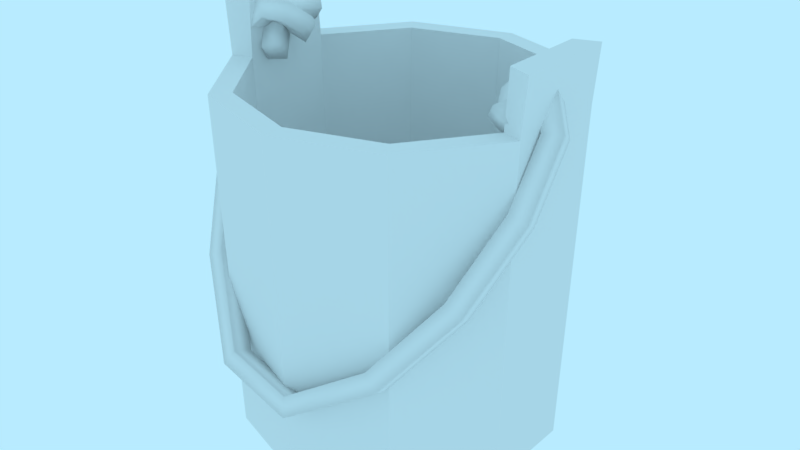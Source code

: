 # Source: prop-bucket.blend  (saved by Blender 2.79.0; exported with 4.5.12 LTS)
import bpy
from mathutils import Matrix  # noqa: F401  (used for matrix-valued properties, if any)

bpy.ops.wm.read_factory_settings(use_empty=True)
scene = bpy.context.scene
scene.name = 'Scene'

# ---- collections
col_collection_1 = bpy.data.collections.new('Collection 1'); scene.collection.children.link(col_collection_1)

# ---- world
world_world = bpy.data.worlds.new('World'); scene.world = world_world
world_world.color = (0.4794, 0.8327, 1.0)
world_world.use_sun_shadow = False
world_world.sun_shadow_jitter_overblur = 0.0
world_world.cycles.sampling_method = 'MANUAL'

# ---- meshes
me_prop_bucket = bpy.data.meshes.new('prop-bucket')
me_prop_bucket.from_pydata([(-4.909e-10, -1.021e-08, -0.2335), (-0.1373, -8.258e-09, -0.1889), (-0.2221, -3.154e-09, -0.07216), (-0.2221, 3.154e-09, 0.07216), (-0.1373, 8.258e-09, 0.1889), (1.992e-08, 1.021e-08, 0.2335), (0.1373, 8.258e-09, 0.1889), (0.2221, 3.154e-09, 0.07216), (0.2221, -3.154e-09, -0.07216), (0.1373, -8.258e-09, -0.1889), (2.687e-09, 0.5, -0.219), (-0.1287, 0.5, -0.1772), (-0.2083, 0.5, -0.06767), (-0.2083, 0.5, 0.06767), (-0.1287, 0.5, 0.1772), (1.818e-08, 0.5, 0.219), (0.1287, 0.5, 0.1772), (0.2083, 0.5, 0.06767), (0.2083, 0.5, -0.06767), (0.1287, 0.5, -0.1772), (-0.1469, 0.5, -0.2023), (0.0, 0.5, -0.25), (-0.2378, 0.5, -0.07725), (-0.2378, 0.5, 0.07725), (-0.1469, 0.5, 0.2023), (2.186e-08, 0.5, 0.25), (0.1469, 0.5, 0.2023), (0.2378, 0.5, 0.07725), (0.2378, 0.5, -0.07725), (0.1469, 0.5, -0.2023), (6.304e-08, 0.06773, -0.2024), (-0.119, 0.06773, -0.1637), (-0.1925, 0.06773, -0.06254), (-0.1925, 0.06773, 0.06254), (-0.119, 0.06773, 0.1637), (7.736e-08, 0.06773, 0.2024), (0.119, 0.06773, 0.1637), (0.1925, 0.06773, 0.06254), (0.1925, 0.06773, -0.06254), (0.119, 0.06773, -0.1637), (-0.2107, 0.5798, -0.06458), (-0.2107, 0.5798, 0.06458), (0.2107, 0.5798, 0.06458), (0.2107, 0.5798, -0.06458), (-0.2445, 0.5798, -0.07725), (-0.2445, 0.5798, 0.07725), (0.2445, 0.5798, 0.07725), (0.2445, 0.5798, -0.07725), (-0.2249, 0.09076, 0.07309), (-0.2249, 0.09076, -0.07309), (-4.018e-10, 0.09076, -0.2365), (0.139, 0.09076, -0.1913), (0.2249, 0.09076, 0.07309), (0.139, 0.09076, 0.1913), (-0.139, 0.09076, 0.1913), (-0.139, 0.09076, -0.1913), (0.2249, 0.09076, -0.07309), (2.028e-08, 0.09076, 0.2365), (-0.2265, 0.1418, 0.07361), (-3.517e-10, 0.1418, -0.2382), (0.2265, 0.1418, 0.07361), (-0.14, 0.1418, 0.1927), (-0.14, 0.1418, -0.1927), (0.2265, 0.1418, -0.07361), (2.047e-08, 0.1418, 0.2382), (-0.2265, 0.1418, -0.07361), (0.14, 0.1418, -0.1927), (0.14, 0.1418, 0.1927), (-0.2368, 0.4689, 0.07694), (-3.057e-11, 0.4689, -0.249), (0.2368, 0.4689, 0.07694), (-0.1463, 0.4689, 0.2014), (-0.1463, 0.4689, -0.2014), (0.2368, 0.4689, -0.07694), (2.174e-08, 0.4689, 0.249), (-0.2368, 0.4689, -0.07694), (0.1463, 0.4689, -0.2014), (0.1463, 0.4689, 0.2014), (-0.2353, 0.4215, -0.07646), (0.1454, 0.4215, -0.2002), (0.1454, 0.4215, 0.2002), (-0.2353, 0.4215, 0.07646), (-7.703e-11, 0.4215, -0.2474), (0.2353, 0.4215, 0.07646), (-0.1454, 0.4215, 0.2002), (-0.1454, 0.4215, -0.2002), (0.2353, 0.4215, -0.07646), (2.155e-08, 0.4215, 0.2474), (0.215, 0.4889, 0.04305), (0.2175, 0.4815, 0.01588), (0.197, 0.4623, 0.01925), (0.1945, 0.4698, 0.04642), (0.1978, 0.5126, 0.03399), (0.2016, 0.5032, 0.007598), (0.175, 0.4937, 0.00717), (0.1712, 0.5032, 0.03356), (0.197, 0.5262, 0.0282), (0.2008, 0.5134, 0.003265), (0.1742, 0.5196, -0.003955), (0.1704, 0.5324, 0.02098), (0.2043, 0.534, 0.02429), (0.2059, 0.5184, 0.00073), (0.1886, 0.5366, -0.01244), (0.187, 0.5521, 0.01112), (0.2154, 0.5379, 0.02159), (0.2138, 0.5212, -0.001131), (0.208, 0.5436, -0.0173), (0.2095, 0.5604, 0.00542), (0.2195, 0.5388, 0.02035), (0.2144, 0.5227, -0.002382), (0.2287, 0.5411, -0.01851), (0.2338, 0.5571, 0.004225), (0.2406, 0.4984, 0.04008), (0.2345, 0.4838, 0.01667), (0.2614, 0.4858, 0.008306), (0.2676, 0.5005, 0.03171), (0.236, 0.4138, 0.09338), (0.2298, 0.3998, 0.0696), (0.257, 0.3925, 0.06679), (0.2632, 0.4065, 0.09057), (0.1988, 0.3102, 0.1611), (0.1931, 0.2974, 0.1365), (0.2182, 0.2844, 0.1375), (0.2239, 0.2972, 0.162), (0.127, 0.2141, 0.2228), (0.1227, 0.2031, 0.1971), (0.1427, 0.1837, 0.2021), (0.1469, 0.1946, 0.2278), (0.02089, 0.15, 0.2592), (0.02032, 0.1408, 0.2325), (0.02594, 0.1145, 0.2414), (0.02651, 0.1237, 0.2681), (-0.08422, 0.167, 0.2455), (-0.08046, 0.1572, 0.2193), (-0.09548, 0.1341, 0.2258), (-0.09924, 0.144, 0.252), (-0.1646, 0.2658, 0.1866), (-0.159, 0.2541, 0.1614), (-0.1836, 0.2402, 0.1624), (-0.1892, 0.2518, 0.1875), (-0.2156, 0.3976, 0.1086), (-0.2095, 0.3847, 0.08428), (-0.2363, 0.3762, 0.08196), (-0.2425, 0.3892, 0.1063), (-0.2317, 0.508, 0.04161), (-0.2254, 0.4918, 0.01933), (-0.2526, 0.4918, 0.01163), (-0.2589, 0.508, 0.03391), (-0.2141, 0.5415, 0.01614), (-0.2118, 0.5208, -0.002993), (-0.2244, 0.5372, -0.02228), (-0.2267, 0.5579, -0.003147), (-0.1844, 0.5297, 0.01973), (-0.1706, 0.513, 0.001633), (-0.1676, 0.5347, -0.01625), (-0.1815, 0.5514, 0.001847), (-0.1809, 0.5344, 0.02385), (-0.1526, 0.5328, 0.02484), (-0.1508, 0.5534, 0.005507), (-0.179, 0.5549, 0.00451), (-0.188, 0.542, 0.03015), (-0.168, 0.5532, 0.04669), (-0.168, 0.5766, 0.03077), (-0.188, 0.5653, 0.01423), (-0.1991, 0.5451, 0.03596), (-0.1929, 0.5573, 0.06071), (-0.2045, 0.5815, 0.05165), (-0.2106, 0.5693, 0.02689), (-0.2118, 0.5331, 0.03837), (-0.2167, 0.5357, 0.06609), (-0.2412, 0.5487, 0.06048), (-0.2362, 0.5461, 0.03276), (-0.1732, 0.5789, -0.03119), (-0.1922, 0.5591, -0.03815), (-0.1761, 0.5394, -0.02586), (-0.1571, 0.5592, -0.0189), (-0.1935, 0.5799, 0.004006), (-0.2087, 0.5603, -0.009658), (-0.1895, 0.5407, -0.002864), (-0.1743, 0.5603, 0.0108), (-0.2074, 0.5667, 0.02739), (-0.2182, 0.5517, 0.005995), (-0.1938, 0.5377, 0.003455), (-0.183, 0.5526, 0.02485), (-0.2112, 0.5453, 0.03945), (-0.2212, 0.5344, 0.01534), (-0.1948, 0.5307, 0.006013), (-0.1847, 0.5415, 0.03012), (-0.2078, 0.5273, 0.04629), (-0.2172, 0.5125, 0.02407), (-0.1916, 0.5142, 0.01214), (-0.1822, 0.5289, 0.03436), (-0.2014, 0.5135, 0.05607), (-0.2076, 0.4915, 0.03937), (-0.1822, 0.4936, 0.02709), (-0.176, 0.5156, 0.04378), (0.2074, 0.5328, -0.02416), (0.1864, 0.5165, -0.034), (0.2054, 0.4999, -0.04683), (0.2263, 0.5162, -0.03699), (0.2092, 0.5209, -0.003623), (0.1889, 0.5013, -0.005806), (0.2085, 0.4817, -0.01184), (0.2288, 0.5013, -0.009655), (0.21, 0.521, -0.0009617), (0.1903, 0.5023, 0.006948), (0.2106, 0.4838, 0.01378), (0.2303, 0.5025, 0.005869), (0.2094, 0.5279, 0.006663), (0.1898, 0.509, 0.01405), (0.2097, 0.4932, 0.02656), (0.2293, 0.5122, 0.01917), (0.2035, 0.5364, 0.03013), (0.1861, 0.5142, 0.02756), (0.2072, 0.4968, 0.035), (0.2246, 0.519, 0.03756), (0.1926, 0.5302, 0.06916), (0.1776, 0.509, 0.05803), (0.2004, 0.4924, 0.05877), (0.2155, 0.5136, 0.06989)], [], [(1, 0, 9, 8, 7, 6, 5, 4, 3, 2), (16, 17, 37, 36), (75, 68, 23, 22), (76, 69, 21, 29), (77, 70, 27, 26), (68, 71, 24, 23), (69, 72, 20, 21), (70, 73, 28, 27), (71, 74, 25, 24), (72, 75, 22, 20), (73, 76, 29, 28), (74, 77, 26, 25), (11, 10, 21, 20), (12, 11, 20, 22), (28, 18, 43, 47), (14, 13, 23, 24), (15, 14, 24, 25), (16, 15, 25, 26), (17, 16, 26, 27), (27, 28, 47, 46), (19, 18, 28, 29), (10, 19, 29, 21), (31, 32, 33, 34, 35, 36, 37, 38, 39, 30), (13, 14, 34, 33), (10, 11, 31, 30), (17, 18, 38, 37), (14, 15, 35, 34), (11, 12, 32, 31), (18, 19, 39, 38), (15, 16, 36, 35), (12, 13, 33, 32), (19, 10, 30, 39), (41, 40, 44, 45), (43, 42, 46, 47), (18, 17, 42, 43), (12, 22, 44, 40), (17, 27, 46, 42), (22, 23, 45, 44), (23, 13, 41, 45), (13, 12, 40, 41), (5, 6, 53, 57), (8, 9, 51, 56), (1, 2, 49, 55), (4, 5, 57, 54), (7, 8, 56, 52), (0, 1, 55, 50), (3, 4, 54, 48), (6, 7, 52, 53), (9, 0, 50, 51), (2, 3, 48, 49), (57, 53, 67, 64), (56, 51, 66, 63), (55, 49, 65, 62), (54, 57, 64, 61), (52, 56, 63, 60), (50, 55, 62, 59), (48, 54, 61, 58), (53, 52, 60, 67), (51, 50, 59, 66), (49, 48, 58, 65), (87, 80, 77, 74), (86, 79, 76, 73), (85, 78, 75, 72), (84, 87, 74, 71), (83, 86, 73, 70), (82, 85, 72, 69), (81, 84, 71, 68), (80, 83, 70, 77), (79, 82, 69, 76), (78, 81, 68, 75), (65, 58, 81, 78), (66, 59, 82, 79), (67, 60, 83, 80), (58, 61, 84, 81), (59, 62, 85, 82), (60, 63, 86, 83), (61, 64, 87, 84), (62, 65, 78, 85), (63, 66, 79, 86), (64, 67, 80, 87), (88, 92, 95, 91), (89, 93, 92, 88), (90, 94, 93, 89), (91, 95, 94, 90), (92, 96, 99, 95), (93, 97, 96, 92), (94, 98, 97, 93), (95, 99, 98, 94), (96, 100, 103, 99), (97, 101, 100, 96), (98, 102, 101, 97), (99, 103, 102, 98), (100, 104, 107, 103), (101, 105, 104, 100), (102, 106, 105, 101), (103, 107, 106, 102), (104, 108, 111, 107), (105, 109, 108, 104), (106, 110, 109, 105), (107, 111, 110, 106), (108, 112, 115, 111), (109, 113, 112, 108), (110, 114, 113, 109), (111, 115, 114, 110), (112, 116, 119, 115), (113, 117, 116, 112), (114, 118, 117, 113), (115, 119, 118, 114), (116, 120, 123, 119), (117, 121, 120, 116), (118, 122, 121, 117), (119, 123, 122, 118), (120, 124, 127, 123), (121, 125, 124, 120), (122, 126, 125, 121), (123, 127, 126, 122), (124, 128, 131, 127), (125, 129, 128, 124), (126, 130, 129, 125), (127, 131, 130, 126), (128, 132, 135, 131), (129, 133, 132, 128), (130, 134, 133, 129), (131, 135, 134, 130), (132, 136, 139, 135), (133, 137, 136, 132), (134, 138, 137, 133), (135, 139, 138, 134), (136, 140, 143, 139), (137, 141, 140, 136), (138, 142, 141, 137), (139, 143, 142, 138), (140, 144, 147, 143), (141, 145, 144, 140), (142, 146, 145, 141), (143, 147, 146, 142), (144, 148, 151, 147), (145, 149, 148, 144), (146, 150, 149, 145), (147, 151, 150, 146), (148, 152, 155, 151), (149, 153, 152, 148), (150, 154, 153, 149), (151, 155, 154, 150), (152, 156, 159, 155), (153, 157, 156, 152), (154, 158, 157, 153), (155, 159, 158, 154), (156, 160, 163, 159), (157, 161, 160, 156), (158, 162, 161, 157), (159, 163, 162, 158), (160, 164, 167, 163), (161, 165, 164, 160), (162, 166, 165, 161), (163, 167, 166, 162), (164, 168, 171, 167), (165, 169, 168, 164), (166, 170, 169, 165), (167, 171, 170, 166), (172, 176, 179, 175), (173, 177, 176, 172), (174, 178, 177, 173), (175, 179, 178, 174), (176, 180, 183, 179), (177, 181, 180, 176), (178, 182, 181, 177), (179, 183, 182, 178), (180, 184, 187, 183), (181, 185, 184, 180), (182, 186, 185, 181), (183, 187, 186, 182), (184, 188, 191, 187), (185, 189, 188, 184), (186, 190, 189, 185), (187, 191, 190, 186), (188, 192, 195, 191), (189, 193, 192, 188), (190, 194, 193, 189), (191, 195, 194, 190), (196, 200, 203, 199), (197, 201, 200, 196), (198, 202, 201, 197), (199, 203, 202, 198), (200, 204, 207, 203), (201, 205, 204, 200), (202, 206, 205, 201), (203, 207, 206, 202), (204, 208, 211, 207), (205, 209, 208, 204), (206, 210, 209, 205), (207, 211, 210, 206), (208, 212, 215, 211), (209, 213, 212, 208), (210, 214, 213, 209), (211, 215, 214, 210), (212, 216, 219, 215), (213, 217, 216, 212), (214, 218, 217, 213), (215, 219, 218, 214), (216, 217, 218, 219), (198, 197, 196, 199), (175, 174, 173, 172), (195, 192, 193, 194)])
me_prop_bucket.polygons.foreach_set('use_smooth', [0, 0, 0, 0, 0, 0, 0, 0, 0, 0, 0, 0, 0, 0, 0, 0, 0, 0, 0, 0, 0, 0, 0, 0, 0, 0, 0, 0, 0, 0, 0, 0, 0, 0, 0, 0, 0, 0, 0, 0, 0, 0, 0, 0, 0, 0, 0, 0, 0, 0, 0, 0, 0, 0, 0, 0, 0, 0, 0, 0, 0, 0, 0, 0, 0, 0, 0, 0, 0, 0, 0, 0, 0, 0, 0, 0, 0, 0, 0, 0, 1, 1, 1, 1, 1, 1, 1, 1, 1, 1, 1, 1, 1, 1, 1, 1, 1, 1, 1, 1, 1, 1, 1, 1, 1, 1, 1, 1, 1, 1, 1, 1, 1, 1, 1, 1, 1, 1, 1, 1, 1, 1, 1, 1, 1, 1, 1, 1, 1, 1, 1, 1, 1, 1, 1, 1, 1, 1, 1, 1, 1, 1, 1, 1, 1, 1, 1, 1, 1, 1, 1, 1, 1, 1, 1, 1, 1, 1, 1, 1, 1, 1, 1, 1, 1, 1, 1, 1, 1, 1, 1, 1, 1, 1, 1, 1, 1, 1, 1, 1, 1, 1, 1, 1, 1, 1, 1, 1, 1, 1, 1, 1, 1, 1, 1, 1, 1, 1, 1, 1, 1, 1, 1, 1])
_uv = me_prop_bucket.uv_layers.new(name='UVMap')
_uv.uv.foreach_set('vector', [0.6361, 0.3104, 0.7104, 0.3104, 0.7705, 0.3541, 0.7935, 0.4248, 0.7705, 0.4954, 0.7104, 0.5391, 0.6361, 0.5391, 0.576, 0.4954, 0.553, 0.4248, 0.576, 0.3541, 0.3874, 0.9094, 0.3177, 0.9069, 0.3283, 0.6844, 0.3926, 0.6867, 0.7532, 0.1159, 0.674, 0.1119, 0.6747, 0.09589, 0.7542, 0.09993, 0.199, 0.1216, 0.1201, 0.1288, 0.1185, 0.1129, 0.1977, 0.1056, 0.4364, 0.1095, 0.3572, 0.1119, 0.3566, 0.09589, 0.4361, 0.09346, 0.674, 0.1119, 0.5949, 0.1095, 0.5952, 0.09346, 0.6747, 0.09589, 0.9111, 0.1288, 0.8322, 0.1216, 0.8335, 0.1056, 0.9127, 0.1129, 0.3572, 0.1119, 0.2781, 0.1159, 0.2771, 0.09993, 0.3566, 0.09589, 0.5949, 0.1095, 0.5156, 0.1087, 0.5156, 0.09265, 0.5952, 0.09346, 0.8322, 0.1216, 0.7532, 0.1159, 0.7542, 0.09993, 0.8335, 0.1056, 0.2781, 0.1159, 0.199, 0.1216, 0.1977, 0.1056, 0.2771, 0.09993, 0.5156, 0.1087, 0.4364, 0.1095, 0.4361, 0.09346, 0.5156, 0.09265, 0.7797, 0.6774, 0.7797, 0.6044, 0.7912, 0.6044, 0.7912, 0.6877, 0.7797, 0.7225, 0.7797, 0.6774, 0.7912, 0.6877, 0.7912, 0.7392, 0.74, 0.5891, 0.7565, 0.5952, 0.7399, 0.6374, 0.7207, 0.6302, 0.8313, 0.5093, 0.831, 0.4642, 0.8424, 0.4474, 0.8427, 0.4989, 0.8317, 0.5823, 0.8313, 0.5093, 0.8427, 0.4989, 0.8432, 0.5823, 0.8321, 0.6553, 0.8317, 0.5823, 0.8432, 0.5823, 0.8437, 0.6656, 0.8323, 0.7004, 0.8321, 0.6553, 0.8437, 0.6656, 0.844, 0.7171, 0.3566, 0.09589, 0.2771, 0.09993, 0.275, 0.05873, 0.3545, 0.05468, 0.7797, 0.5314, 0.7797, 0.4863, 0.7912, 0.4695, 0.7912, 0.521, 0.7797, 0.6044, 0.7797, 0.5314, 0.7912, 0.521, 0.7912, 0.6044, 0.8227, 0.2702, 0.8748, 0.3081, 0.8947, 0.3693, 0.8748, 0.4306, 0.8227, 0.4684, 0.7583, 0.4684, 0.7062, 0.4306, 0.6863, 0.3693, 0.7062, 0.3081, 0.7583, 0.2702, 0.5964, 0.9069, 0.5267, 0.9094, 0.5214, 0.6867, 0.5858, 0.6844, 0.8046, 0.8896, 0.7354, 0.897, 0.7143, 0.6753, 0.7783, 0.6684, 0.3177, 0.9069, 0.2482, 0.9028, 0.264, 0.6806, 0.3283, 0.6844, 0.5267, 0.9094, 0.457, 0.9102, 0.457, 0.6875, 0.5214, 0.6867, 0.7354, 0.897, 0.6659, 0.9028, 0.6501, 0.6806, 0.7143, 0.6753, 0.2482, 0.9028, 0.1787, 0.897, 0.1998, 0.6753, 0.264, 0.6806, 0.457, 0.9102, 0.3874, 0.9094, 0.3926, 0.6867, 0.457, 0.6875, 0.6659, 0.9028, 0.5964, 0.9069, 0.5858, 0.6844, 0.6501, 0.6806, 0.1787, 0.897, 0.1094, 0.8896, 0.1358, 0.6684, 0.1998, 0.6753, 0.7373, 0.7465, 0.7373, 0.6733, 0.7565, 0.6661, 0.7565, 0.7537, 0.7399, 0.6374, 0.7399, 0.7107, 0.7207, 0.7179, 0.7207, 0.6302, 0.2482, 0.9028, 0.3177, 0.9069, 0.3137, 0.9479, 0.2473, 0.944, 0.7207, 0.6311, 0.7372, 0.6249, 0.7565, 0.6661, 0.7373, 0.6733, 0.7565, 0.7529, 0.74, 0.759, 0.7207, 0.7179, 0.7399, 0.7107, 0.7542, 0.09993, 0.6747, 0.09589, 0.6768, 0.05468, 0.7563, 0.05873, 0.7372, 0.7949, 0.7207, 0.7887, 0.7373, 0.7465, 0.7565, 0.7537, 0.5964, 0.9069, 0.6659, 0.9028, 0.6668, 0.944, 0.6004, 0.9479, 0.537, 0.03539, 0.4627, 0.03615, 0.4618, -0.0106, 0.537, -0.01136, 0.3142, 0.0422, 0.2401, 0.04749, 0.2363, 0.0008836, 0.3114, -0.004472, 0.834, 0.04749, 0.7599, 0.0422, 0.7627, -0.004472, 0.8378, 0.0008836, 0.6114, 0.03615, 0.537, 0.03539, 0.537, -0.01136, 0.6123, -0.0106, 0.3884, 0.03842, 0.3142, 0.0422, 0.3114, -0.004472, 0.3865, -0.0083, 0.908, 0.05428, 0.834, 0.04749, 0.8378, 0.0008836, 0.9127, 0.007766, 0.6856, 0.03842, 0.6114, 0.03615, 0.6123, -0.0106, 0.6875, -0.0083, 0.4627, 0.03615, 0.3884, 0.03842, 0.3865, -0.0083, 0.4618, -0.0106, 0.2401, 0.04749, 0.1661, 0.05428, 0.1613, 0.007766, 0.2363, 0.0008836, 0.7599, 0.0422, 0.6856, 0.03842, 0.6875, -0.0083, 0.7627, -0.004472, 0.4784, 0.08044, 0.5735, 0.07947, 0.5742, 0.1127, 0.4784, 0.1137, 0.7636, 0.07173, 0.8586, 0.06496, 0.8613, 0.09809, 0.7657, 0.1049, 0.09818, 0.06496, 0.1931, 0.07173, 0.1911, 0.1049, 0.09547, 0.09809, 0.3832, 0.07947, 0.4784, 0.08044, 0.4784, 0.1137, 0.3825, 0.1127, 0.6686, 0.07657, 0.7636, 0.07173, 0.7657, 0.1049, 0.67, 0.1098, 0.003423, 0.05626, 0.09818, 0.06496, 0.09547, 0.09809, 4.713e-05, 0.08933, 0.2881, 0.07657, 0.3832, 0.07947, 0.3825, 0.1127, 0.2868, 0.1098, 0.5735, 0.07947, 0.6686, 0.07657, 0.67, 0.1098, 0.5742, 0.1127, 0.8586, 0.06496, 0.9533, 0.05626, 0.9567, 0.08933, 0.8613, 0.09809, 0.1931, 0.07173, 0.2881, 0.07657, 0.2868, 0.1098, 0.1911, 0.1049, 0.5, 0.02534, 0.5995, 0.02433, 0.6002, 0.05515, 0.5, 0.05616, 0.7984, 0.01623, 0.8977, 0.009149, 0.9002, 0.03987, 0.8003, 0.047, 0.1023, 0.00915, 0.2016, 0.01623, 0.1997, 0.047, 0.09979, 0.03987, 0.4005, 0.02433, 0.5, 0.02534, 0.5, 0.05616, 0.3998, 0.05515, 0.699, 0.02129, 0.7984, 0.01623, 0.8003, 0.047, 0.7003, 0.05209, 0.003178, 4.814e-05, 0.1023, 0.00915, 0.09979, 0.03987, 4.713e-05, 0.03071, 0.301, 0.02129, 0.4005, 0.02433, 0.3998, 0.05515, 0.2997, 0.05209, 0.5995, 0.02433, 0.699, 0.02129, 0.7003, 0.05209, 0.6002, 0.05515, 0.8977, 0.009149, 0.9968, 4.713e-05, 1.0, 0.03071, 0.9002, 0.03987, 0.2016, 0.01623, 0.301, 0.02129, 0.2997, 0.05209, 0.1997, 0.047, 0.2925, 0.1416, 0.3682, 0.1454, 0.3623, 0.2894, 0.2837, 0.2854, 0.8226, 0.1362, 0.8981, 0.1292, 0.9127, 0.2726, 0.8343, 0.2798, 0.5955, 0.1477, 0.6713, 0.1454, 0.6772, 0.2894, 0.5985, 0.2918, 0.3682, 0.1454, 0.4439, 0.1477, 0.441, 0.2918, 0.3623, 0.2894, 0.1414, 0.1292, 0.2168, 0.1362, 0.2051, 0.2798, 0.1267, 0.2726, 0.6713, 0.1454, 0.747, 0.1416, 0.7558, 0.2854, 0.6772, 0.2894, 0.4439, 0.1477, 0.5197, 0.1485, 0.5197, 0.2926, 0.441, 0.2918, 0.2168, 0.1362, 0.2925, 0.1416, 0.2837, 0.2854, 0.2051, 0.2798, 0.747, 0.1416, 0.8226, 0.1362, 0.8343, 0.2798, 0.7558, 0.2854, 0.5197, 0.1485, 0.5955, 0.1477, 0.5985, 0.2918, 0.5197, 0.2926, 0.6393, 0.3145, 0.6374, 0.3225, 0.6313, 0.3213, 0.6319, 0.3116, 0.647, 0.317, 0.6447, 0.3248, 0.6374, 0.3225, 0.6393, 0.3145, 0.6241, 0.3131, 0.6267, 0.3217, 0.6203, 0.3244, 0.6173, 0.3171, 0.6319, 0.3116, 0.6313, 0.3213, 0.6267, 0.3217, 0.6241, 0.3131, 0.6374, 0.3225, 0.637, 0.3262, 0.6312, 0.3257, 0.6313, 0.3213, 0.6447, 0.3248, 0.644, 0.3277, 0.637, 0.3262, 0.6374, 0.3225, 0.6267, 0.3217, 0.6277, 0.3258, 0.621, 0.3276, 0.6203, 0.3244, 0.6313, 0.3213, 0.6312, 0.3257, 0.6277, 0.3258, 0.6267, 0.3217, 0.637, 0.3262, 0.6367, 0.3289, 0.6312, 0.3288, 0.6312, 0.3257, 0.644, 0.3277, 0.6436, 0.3296, 0.6367, 0.3289, 0.637, 0.3262, 0.6277, 0.3258, 0.6279, 0.329, 0.6215, 0.3297, 0.621, 0.3276, 0.6312, 0.3257, 0.6312, 0.3288, 0.6279, 0.329, 0.6277, 0.3258, 0.6367, 0.3289, 0.6365, 0.3316, 0.6312, 0.3315, 0.6312, 0.3288, 0.6436, 0.3296, 0.6434, 0.3318, 0.6365, 0.3316, 0.6367, 0.3289, 0.6279, 0.329, 0.6281, 0.3316, 0.622, 0.3321, 0.6215, 0.3297, 0.6312, 0.3288, 0.6312, 0.3315, 0.6281, 0.3316, 0.6279, 0.329, 0.6365, 0.3316, 0.6365, 0.3326, 0.6311, 0.3338, 0.6312, 0.3315, 0.6434, 0.3318, 0.6434, 0.3322, 0.6365, 0.3326, 0.6365, 0.3316, 0.6281, 0.3316, 0.6281, 0.3339, 0.6223, 0.3323, 0.622, 0.3321, 0.6312, 0.3315, 0.6311, 0.3338, 0.6281, 0.3339, 0.6281, 0.3316, 0.6365, 0.3326, 0.6371, 0.3442, 0.6316, 0.3446, 0.6311, 0.3338, 0.6434, 0.3322, 0.6435, 0.3441, 0.6371, 0.3442, 0.6365, 0.3326, 0.6281, 0.3339, 0.6264, 0.3442, 0.6208, 0.3434, 0.6223, 0.3323, 0.6311, 0.3338, 0.6316, 0.3446, 0.6264, 0.3442, 0.6281, 0.3339, 0.6371, 0.3442, 0.6369, 0.3655, 0.6314, 0.3654, 0.6316, 0.3446, 0.6435, 0.3441, 0.6428, 0.3657, 0.6369, 0.3655, 0.6371, 0.3442, 0.6264, 0.3442, 0.6255, 0.3651, 0.6197, 0.3648, 0.6208, 0.3434, 0.6316, 0.3446, 0.6314, 0.3654, 0.6255, 0.3651, 0.6264, 0.3442, 0.6369, 0.3655, 0.6362, 0.3928, 0.6304, 0.3926, 0.6314, 0.3654, 0.6428, 0.3657, 0.6422, 0.393, 0.6362, 0.3928, 0.6369, 0.3655, 0.6255, 0.3651, 0.6244, 0.3924, 0.6183, 0.3921, 0.6197, 0.3648, 0.6314, 0.3654, 0.6304, 0.3926, 0.6244, 0.3924, 0.6255, 0.3651, 0.6362, 0.3928, 0.6354, 0.4221, 0.6296, 0.4219, 0.6304, 0.3926, 0.6422, 0.393, 0.6416, 0.4223, 0.6354, 0.4221, 0.6362, 0.3928, 0.6244, 0.3924, 0.6233, 0.4216, 0.6172, 0.4215, 0.6183, 0.3921, 0.6304, 0.3926, 0.6296, 0.4219, 0.6233, 0.4216, 0.6244, 0.3924, 0.6354, 0.4221, 0.6348, 0.4508, 0.6287, 0.4507, 0.6296, 0.4219, 0.6416, 0.4223, 0.6408, 0.4511, 0.6348, 0.4508, 0.6354, 0.4221, 0.6233, 0.4216, 0.6228, 0.4505, 0.6166, 0.4505, 0.6172, 0.4215, 0.6296, 0.4219, 0.6287, 0.4507, 0.6228, 0.4505, 0.6233, 0.4216, 0.6348, 0.4508, 0.6333, 0.474, 0.6282, 0.4741, 0.6287, 0.4507, 0.6408, 0.4511, 0.6393, 0.4742, 0.6333, 0.474, 0.6348, 0.4508, 0.6228, 0.4505, 0.6226, 0.474, 0.6171, 0.4738, 0.6166, 0.4505, 0.6287, 0.4507, 0.6282, 0.4741, 0.6226, 0.474, 0.6228, 0.4505, 0.6333, 0.474, 0.633, 0.5028, 0.6276, 0.5027, 0.6282, 0.4741, 0.6393, 0.4742, 0.6387, 0.5028, 0.633, 0.5028, 0.6333, 0.474, 0.6226, 0.474, 0.6219, 0.5026, 0.6162, 0.5025, 0.6171, 0.4738, 0.6282, 0.4741, 0.6276, 0.5027, 0.6219, 0.5026, 0.6226, 0.474, 0.633, 0.5028, 0.6323, 0.5347, 0.6271, 0.5346, 0.6276, 0.5027, 0.6387, 0.5028, 0.6379, 0.5348, 0.6323, 0.5347, 0.633, 0.5028, 0.6219, 0.5026, 0.6215, 0.5345, 0.616, 0.5345, 0.6162, 0.5025, 0.6276, 0.5027, 0.6271, 0.5346, 0.6215, 0.5345, 0.6219, 0.5026, 0.6323, 0.5347, 0.6315, 0.5599, 0.6267, 0.5594, 0.6271, 0.5346, 0.6379, 0.5348, 0.6371, 0.5599, 0.6315, 0.5599, 0.6323, 0.5347, 0.6215, 0.5345, 0.6216, 0.5593, 0.6162, 0.5596, 0.616, 0.5345, 0.6271, 0.5346, 0.6267, 0.5594, 0.6216, 0.5593, 0.6215, 0.5345, 0.6315, 0.5599, 0.6313, 0.5702, 0.6258, 0.5699, 0.6267, 0.5594, 0.6371, 0.5599, 0.6377, 0.5684, 0.6313, 0.5702, 0.6315, 0.5599, 0.6216, 0.5593, 0.6219, 0.5694, 0.6167, 0.5682, 0.6162, 0.5596, 0.6267, 0.5594, 0.6258, 0.5699, 0.6219, 0.5694, 0.6216, 0.5593, 0.6313, 0.5702, 0.6364, 0.5806, 0.6256, 0.5815, 0.6258, 0.5699, 0.6377, 0.5684, 0.6452, 0.5761, 0.6364, 0.5806, 0.6313, 0.5702, 0.6219, 0.5694, 0.6177, 0.5785, 0.6122, 0.5769, 0.6167, 0.5682, 0.6258, 0.5699, 0.6256, 0.5815, 0.6177, 0.5785, 0.6219, 0.5694, 0.6364, 0.5806, 0.6369, 0.5832, 0.625, 0.5832, 0.6256, 0.5815, 0.6452, 0.5761, 0.647, 0.5847, 0.6369, 0.5832, 0.6364, 0.5806, 0.6177, 0.5785, 0.6172, 0.5844, 0.6117, 0.5846, 0.6122, 0.5769, 0.6256, 0.5815, 0.625, 0.5832, 0.6172, 0.5844, 0.6177, 0.5785, 0.6369, 0.5832, 0.6364, 0.5885, 0.6251, 0.5886, 0.625, 0.5832, 0.647, 0.5847, 0.6458, 0.5903, 0.6364, 0.5885, 0.6369, 0.5832, 0.6172, 0.5844, 0.6189, 0.5902, 0.6132, 0.5917, 0.6117, 0.5846, 0.625, 0.5832, 0.6251, 0.5886, 0.6189, 0.5902, 0.6172, 0.5844, 0.6364, 0.5885, 0.6354, 0.5935, 0.6265, 0.5954, 0.6251, 0.5886, 0.6458, 0.5903, 0.6442, 0.5966, 0.6354, 0.5935, 0.6364, 0.5885, 0.6189, 0.5902, 0.6207, 0.5972, 0.6148, 0.5985, 0.6132, 0.5917, 0.6251, 0.5886, 0.6265, 0.5954, 0.6207, 0.5972, 0.6189, 0.5902, 0.6354, 0.5935, 0.6351, 0.5999, 0.6291, 0.6034, 0.6265, 0.5954, 0.6442, 0.5966, 0.6412, 0.6034, 0.6351, 0.5999, 0.6354, 0.5935, 0.6207, 0.5972, 0.6232, 0.607, 0.6163, 0.6063, 0.6148, 0.5985, 0.6265, 0.5954, 0.6291, 0.6034, 0.6232, 0.607, 0.6207, 0.5972, 0.6612, 0.5817, 0.661, 0.5899, 0.6559, 0.5903, 0.6546, 0.583, 0.6676, 0.5837, 0.6657, 0.5904, 0.661, 0.5899, 0.6612, 0.5817, 0.6737, 0.5862, 0.6716, 0.5922, 0.6657, 0.5904, 0.6676, 0.5837, 0.6546, 0.583, 0.6559, 0.5903, 0.6496, 0.5913, 0.6482, 0.5851, 0.661, 0.5899, 0.6611, 0.5941, 0.6559, 0.5942, 0.6559, 0.5903, 0.6657, 0.5904, 0.6653, 0.5939, 0.6611, 0.5941, 0.661, 0.5899, 0.6716, 0.5922, 0.6712, 0.594, 0.6653, 0.5939, 0.6657, 0.5904, 0.6559, 0.5903, 0.6559, 0.5942, 0.6496, 0.5933, 0.6496, 0.5913, 0.6611, 0.5941, 0.6613, 0.5978, 0.6554, 0.597, 0.6559, 0.5942, 0.6653, 0.5939, 0.6658, 0.5972, 0.6613, 0.5978, 0.6611, 0.5941, 0.6712, 0.594, 0.6715, 0.5957, 0.6658, 0.5972, 0.6653, 0.5939, 0.6559, 0.5942, 0.6554, 0.597, 0.6489, 0.5948, 0.6496, 0.5933, 0.6613, 0.5978, 0.6612, 0.6016, 0.6545, 0.6002, 0.6554, 0.597, 0.6658, 0.5972, 0.6668, 0.6012, 0.6612, 0.6016, 0.6613, 0.5978, 0.6715, 0.5957, 0.6726, 0.5998, 0.6668, 0.6012, 0.6658, 0.5972, 0.6554, 0.597, 0.6545, 0.6002, 0.6475, 0.5988, 0.6489, 0.5948, 0.6612, 0.6016, 0.6607, 0.6057, 0.654, 0.6046, 0.6545, 0.6002, 0.6668, 0.6012, 0.6674, 0.607, 0.6607, 0.6057, 0.6612, 0.6016, 0.6726, 0.5998, 0.6737, 0.6059, 0.6674, 0.607, 0.6668, 0.6012, 0.6545, 0.6002, 0.654, 0.6046, 0.6471, 0.6054, 0.6475, 0.5988, 0.6722, 0.5602, 0.6706, 0.5652, 0.665, 0.5642, 0.6663, 0.5581, 0.6541, 0.558, 0.6553, 0.5647, 0.6492, 0.565, 0.648, 0.5598, 0.6602, 0.5567, 0.6603, 0.5641, 0.6553, 0.5647, 0.6541, 0.558, 0.6663, 0.5581, 0.665, 0.5642, 0.6603, 0.5641, 0.6602, 0.5567, 0.6706, 0.5652, 0.6706, 0.5657, 0.6652, 0.5671, 0.665, 0.5642, 0.6553, 0.5647, 0.6551, 0.5675, 0.6491, 0.5656, 0.6492, 0.565, 0.6603, 0.5641, 0.6607, 0.5678, 0.6551, 0.5675, 0.6553, 0.5647, 0.665, 0.5642, 0.6652, 0.5671, 0.6607, 0.5678, 0.6603, 0.5641, 0.6706, 0.5657, 0.6716, 0.5677, 0.6663, 0.5698, 0.6652, 0.5671, 0.6551, 0.5675, 0.6541, 0.5695, 0.648, 0.5675, 0.6491, 0.5656, 0.6607, 0.5678, 0.6607, 0.571, 0.6541, 0.5695, 0.6551, 0.5675, 0.6652, 0.5671, 0.6663, 0.5698, 0.6607, 0.571, 0.6607, 0.5678, 0.6716, 0.5677, 0.6729, 0.573, 0.6671, 0.5735, 0.6663, 0.5698, 0.6541, 0.5695, 0.6535, 0.573, 0.6471, 0.573, 0.648, 0.5675, 0.6607, 0.571, 0.6605, 0.5733, 0.6535, 0.573, 0.6541, 0.5695, 0.6663, 0.5698, 0.6671, 0.5735, 0.6605, 0.5733, 0.6607, 0.571, 0.6729, 0.573, 0.6722, 0.5817, 0.6663, 0.5805, 0.6671, 0.5735, 0.6535, 0.573, 0.6543, 0.5802, 0.6484, 0.5817, 0.6471, 0.573, 0.6605, 0.5733, 0.6604, 0.5793, 0.6543, 0.5802, 0.6535, 0.573, 0.6671, 0.5735, 0.6663, 0.5805, 0.6604, 0.5793, 0.6605, 0.5733, 0.653, 0.5507, 0.653, 0.5566, 0.6471, 0.5566, 0.6471, 0.5507, 0.6709, 0.5566, 0.6649, 0.5566, 0.6649, 0.5507, 0.6709, 0.5507, 0.6649, 0.5566, 0.659, 0.5566, 0.659, 0.5507, 0.6649, 0.5507, 0.6589, 0.5507, 0.6589, 0.5566, 0.653, 0.5566, 0.653, 0.5507])
me_prop_bucket.use_remesh_preserve_volume = False
me_prop_bucket.use_remesh_preserve_attributes = False
me_prop_bucket.use_mirror_vertex_groups = False
me_prop_bucket.update()

# ---- objects
ob_prop_bucket = bpy.data.objects.new('prop-bucket', me_prop_bucket)

# ---- transforms, parenting, visibility, modifiers, constraints
ob_prop_bucket.location = (0.0, 0.0, 0.0)
ob_prop_bucket.rotation_euler = (1.571, -0.0, 0.0)
ob_prop_bucket.lineart.crease_threshold = 0.0

# ---- collection membership
col_collection_1.objects.link(ob_prop_bucket)

# ---- scene / render settings (as saved in the file)
scene.frame_start = 0; scene.frame_end = 250; scene.frame_set(0)
scene.render.engine = 'BLENDER_EEVEE_NEXT'
scene.render.resolution_percentage = 50
scene.render.fps = 30
scene.render.dither_intensity = 0.0
scene.cycles.use_denoising = False
scene.cycles.samples = 128
scene.cycles.sampling_pattern = 'TABULATED_SOBOL'
scene.cycles.use_adaptive_sampling = False
scene.cycles.use_light_tree = False
scene.cycles.blur_glossy = 0.0
scene.cycles.sample_clamp_indirect = 0.0
scene.view_settings.view_transform = 'Standard'
bpy.context.view_layer.update()

# ---- added for rendering (the .blend has no active camera): camera
cam_auto = bpy.data.cameras.new('AutoCamera')
cam_auto.lens = 50.0
cam_auto.sensor_width = 36.0
cam_auto.clip_end = 1000.0
ob_auto_camera = bpy.data.objects.new('AutoCamera', cam_auto)
scene.collection.objects.link(ob_auto_camera)
ob_auto_camera.location = (0.874126, -1.05282, 0.986605)
ob_auto_camera.rotation_euler = (1.09748, -7.21219e-08, 0.694738)
scene.camera = ob_auto_camera
bpy.context.view_layer.update()
